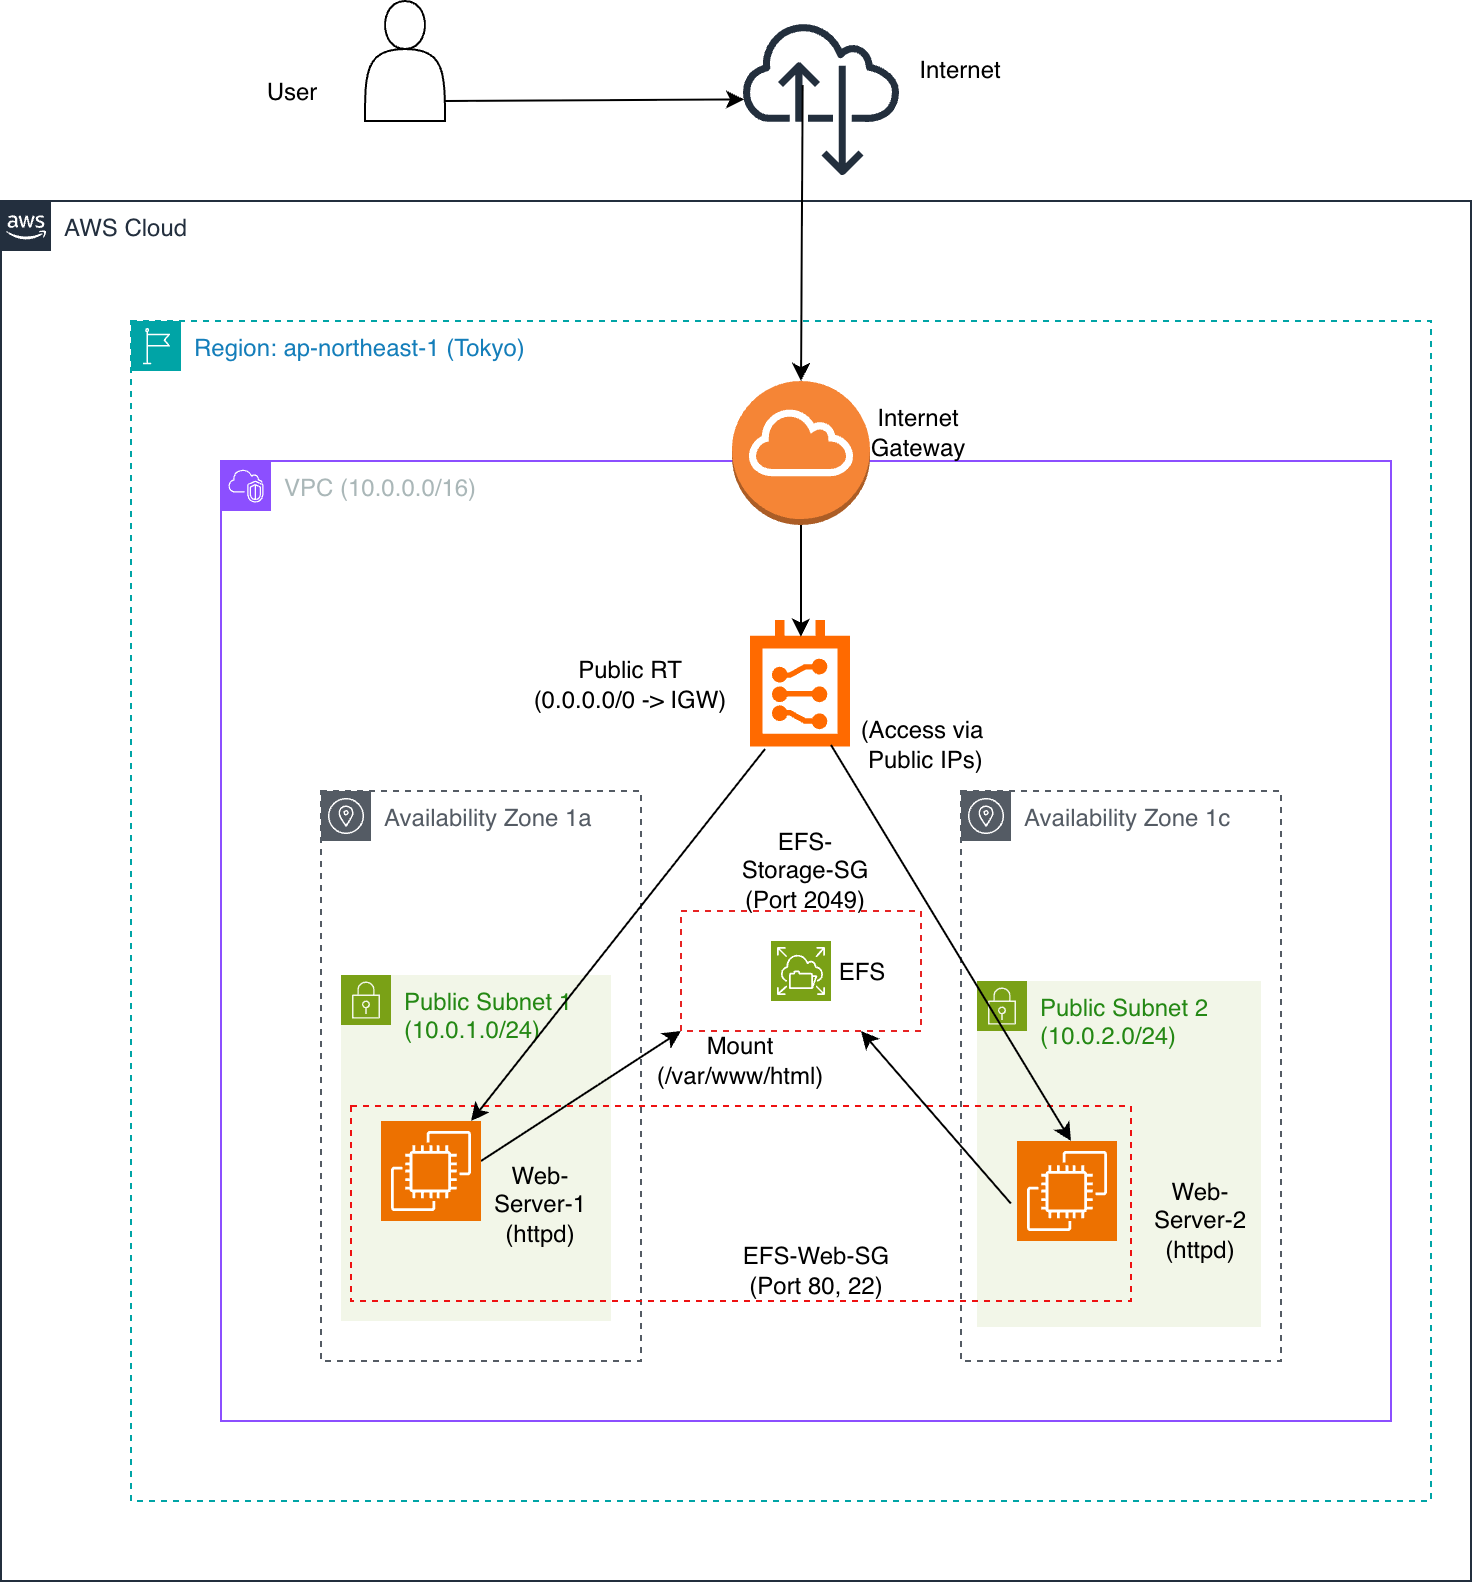

The diagram above was exported from draw.io. Its source (the exported page's mxGraphModel, read from the mxfile embedded in the PNG):
<mxGraphModel dx="1182" dy="815" grid="1" gridSize="10" guides="1" tooltips="1" connect="1" arrows="1" fold="1" page="1" pageScale="1" pageWidth="850" pageHeight="1100" math="0" shadow="0">
  <root>
    <mxCell id="0" />
    <mxCell id="1" parent="0" />
    <mxCell id="HI9TxuwwYGrocsLZV_tl-1" parent="1" style="points=[[0,0],[0.25,0],[0.5,0],[0.75,0],[1,0],[1,0.25],[1,0.5],[1,0.75],[1,1],[0.75,1],[0.5,1],[0.25,1],[0,1],[0,0.75],[0,0.5],[0,0.25]];outlineConnect=0;gradientColor=none;html=1;whiteSpace=wrap;fontSize=12;fontStyle=0;container=1;pointerEvents=0;collapsible=0;recursiveResize=0;shape=mxgraph.aws4.group;grIcon=mxgraph.aws4.group_aws_cloud_alt;strokeColor=#232F3E;fillColor=none;verticalAlign=top;align=left;spacingLeft=30;fontColor=#232F3E;dashed=0;" value="AWS Cloud" vertex="1">
      <mxGeometry height="690" width="735" x="58" y="170" as="geometry" />
    </mxCell>
    <mxCell id="HI9TxuwwYGrocsLZV_tl-2" parent="HI9TxuwwYGrocsLZV_tl-1" style="points=[[0,0],[0.25,0],[0.5,0],[0.75,0],[1,0],[1,0.25],[1,0.5],[1,0.75],[1,1],[0.75,1],[0.5,1],[0.25,1],[0,1],[0,0.75],[0,0.5],[0,0.25]];outlineConnect=0;gradientColor=none;html=1;whiteSpace=wrap;fontSize=12;fontStyle=0;container=1;pointerEvents=0;collapsible=0;recursiveResize=0;shape=mxgraph.aws4.group;grIcon=mxgraph.aws4.group_region;strokeColor=#00A4A6;fillColor=none;verticalAlign=top;align=left;spacingLeft=30;fontColor=#147EBA;dashed=1;" value="Region: ap-northeast-1 (Tokyo)" vertex="1">
      <mxGeometry height="590" width="650" x="65" y="60" as="geometry" />
    </mxCell>
    <mxCell id="HI9TxuwwYGrocsLZV_tl-3" parent="HI9TxuwwYGrocsLZV_tl-2" style="points=[[0,0],[0.25,0],[0.5,0],[0.75,0],[1,0],[1,0.25],[1,0.5],[1,0.75],[1,1],[0.75,1],[0.5,1],[0.25,1],[0,1],[0,0.75],[0,0.5],[0,0.25]];outlineConnect=0;gradientColor=none;html=1;whiteSpace=wrap;fontSize=12;fontStyle=0;container=1;pointerEvents=0;collapsible=0;recursiveResize=0;shape=mxgraph.aws4.group;grIcon=mxgraph.aws4.group_vpc2;strokeColor=#8C4FFF;fillColor=none;verticalAlign=top;align=left;spacingLeft=30;fontColor=#AAB7B8;dashed=0;" value="VPC (10.0.0.0/16)" vertex="1">
      <mxGeometry height="480" width="585" x="45" y="70" as="geometry" />
    </mxCell>
    <mxCell id="HI9TxuwwYGrocsLZV_tl-9" parent="HI9TxuwwYGrocsLZV_tl-3" style="sketch=0;outlineConnect=0;gradientColor=none;html=1;whiteSpace=wrap;fontSize=12;fontStyle=0;shape=mxgraph.aws4.group;grIcon=mxgraph.aws4.group_availability_zone;strokeColor=#545B64;fillColor=none;verticalAlign=top;align=left;spacingLeft=30;fontColor=#545B64;dashed=1;" value="Availability Zone 1c" vertex="1">
      <mxGeometry height="285" width="160" x="370" y="165" as="geometry" />
    </mxCell>
    <mxCell id="HI9TxuwwYGrocsLZV_tl-10" parent="HI9TxuwwYGrocsLZV_tl-3" style="sketch=0;outlineConnect=0;gradientColor=none;html=1;whiteSpace=wrap;fontSize=12;fontStyle=0;shape=mxgraph.aws4.group;grIcon=mxgraph.aws4.group_availability_zone;strokeColor=#545B64;fillColor=none;verticalAlign=top;align=left;spacingLeft=30;fontColor=#545B64;dashed=1;" value="Availability Zone 1a" vertex="1">
      <mxGeometry height="285" width="160" x="50" y="165" as="geometry" />
    </mxCell>
    <mxCell id="HI9TxuwwYGrocsLZV_tl-12" parent="HI9TxuwwYGrocsLZV_tl-3" style="aspect=fixed;html=1;align=center;shadow=0;dashed=0;fillColor=#FF6A00;strokeColor=none;shape=mxgraph.alibaba_cloud.route_table;" value="" vertex="1">
      <mxGeometry height="63.2" width="50" x="265" y="80" as="geometry" />
    </mxCell>
    <mxCell id="xDrwm7YryYBq0JiL0nRn-1" parent="HI9TxuwwYGrocsLZV_tl-3" style="text;html=1;whiteSpace=wrap;strokeColor=none;fillColor=none;align=center;verticalAlign=middle;rounded=0;" value="Public RT (0.0.0.0/0 -&amp;gt; IGW)" vertex="1">
      <mxGeometry height="30" width="100" x="155" y="96.6" as="geometry" />
    </mxCell>
    <mxCell id="xDrwm7YryYBq0JiL0nRn-2" parent="HI9TxuwwYGrocsLZV_tl-3" style="sketch=0;points=[[0,0,0],[0.25,0,0],[0.5,0,0],[0.75,0,0],[1,0,0],[0,1,0],[0.25,1,0],[0.5,1,0],[0.75,1,0],[1,1,0],[0,0.25,0],[0,0.5,0],[0,0.75,0],[1,0.25,0],[1,0.5,0],[1,0.75,0]];outlineConnect=0;fontColor=#232F3E;fillColor=#7AA116;strokeColor=#ffffff;dashed=0;verticalLabelPosition=bottom;verticalAlign=top;align=center;html=1;fontSize=12;fontStyle=0;aspect=fixed;shape=mxgraph.aws4.resourceIcon;resIcon=mxgraph.aws4.elastic_file_system;labelPerimeter=1;" value="" vertex="1">
      <mxGeometry height="30" width="30" x="275" y="240" as="geometry" />
    </mxCell>
    <mxCell id="xDrwm7YryYBq0JiL0nRn-4" parent="HI9TxuwwYGrocsLZV_tl-3" style="points=[[0,0],[0.25,0],[0.5,0],[0.75,0],[1,0],[1,0.25],[1,0.5],[1,0.75],[1,1],[0.75,1],[0.5,1],[0.25,1],[0,1],[0,0.75],[0,0.5],[0,0.25]];outlineConnect=0;gradientColor=none;html=1;whiteSpace=wrap;fontSize=12;fontStyle=0;container=1;pointerEvents=0;collapsible=0;recursiveResize=0;shape=mxgraph.aws4.group;grIcon=mxgraph.aws4.group_security_group;grStroke=0;strokeColor=#7AA116;fillColor=#F2F6E8;verticalAlign=top;align=left;spacingLeft=30;fontColor=#248814;dashed=0;" value="Public Subnet 1 (10.0.1.0/24)" vertex="1">
      <mxGeometry height="173" width="135" x="60" y="257" as="geometry" />
    </mxCell>
    <mxCell id="WKGX08eZz1dzpiFDLRnH-3" parent="xDrwm7YryYBq0JiL0nRn-4" style="text;html=1;whiteSpace=wrap;strokeColor=none;fillColor=none;align=center;verticalAlign=middle;rounded=0;" value="Web-Server-1 (httpd)" vertex="1">
      <mxGeometry height="30" width="60" x="70" y="100" as="geometry" />
    </mxCell>
    <mxCell id="WKGX08eZz1dzpiFDLRnH-10" edge="1" parent="xDrwm7YryYBq0JiL0nRn-4" style="endArrow=classic;html=1;rounded=0;defaultLabelBackgroundColor=gap;entryX=0;entryY=1;entryDx=0;entryDy=0;" target="WKGX08eZz1dzpiFDLRnH-5" value="">
      <mxGeometry height="50" relative="1" width="50" as="geometry">
        <mxPoint x="70" y="93" as="sourcePoint" />
        <mxPoint x="120" y="43" as="targetPoint" />
      </mxGeometry>
    </mxCell>
    <mxCell id="xDrwm7YryYBq0JiL0nRn-6" parent="HI9TxuwwYGrocsLZV_tl-3" style="points=[[0,0],[0.25,0],[0.5,0],[0.75,0],[1,0],[1,0.25],[1,0.5],[1,0.75],[1,1],[0.75,1],[0.5,1],[0.25,1],[0,1],[0,0.75],[0,0.5],[0,0.25]];outlineConnect=0;gradientColor=none;html=1;whiteSpace=wrap;fontSize=12;fontStyle=0;container=1;pointerEvents=0;collapsible=0;recursiveResize=0;shape=mxgraph.aws4.group;grIcon=mxgraph.aws4.group_security_group;grStroke=0;strokeColor=#7AA116;fillColor=#F2F6E8;verticalAlign=top;align=left;spacingLeft=30;fontColor=#248814;dashed=0;" value="Public Subnet 2 (10.0.2.0/24)" vertex="1">
      <mxGeometry height="173" width="142" x="378" y="260" as="geometry" />
    </mxCell>
    <mxCell id="xDrwm7YryYBq0JiL0nRn-7" parent="HI9TxuwwYGrocsLZV_tl-3" style="text;html=1;whiteSpace=wrap;strokeColor=none;fillColor=none;align=center;verticalAlign=middle;rounded=0;" value="EFS-Storage-SG (Port 2049)" vertex="1">
      <mxGeometry height="30" width="69" x="258" y="190" as="geometry" />
    </mxCell>
    <mxCell id="WKGX08eZz1dzpiFDLRnH-1" parent="HI9TxuwwYGrocsLZV_tl-3" style="sketch=0;points=[[0,0,0],[0.25,0,0],[0.5,0,0],[0.75,0,0],[1,0,0],[0,1,0],[0.25,1,0],[0.5,1,0],[0.75,1,0],[1,1,0],[0,0.25,0],[0,0.5,0],[0,0.75,0],[1,0.25,0],[1,0.5,0],[1,0.75,0]];outlineConnect=0;fontColor=#232F3E;fillColor=#ED7100;strokeColor=#ffffff;dashed=0;verticalLabelPosition=bottom;verticalAlign=top;align=center;html=1;fontSize=12;fontStyle=0;aspect=fixed;shape=mxgraph.aws4.resourceIcon;resIcon=mxgraph.aws4.ec2;labelPerimeter=1;" value="" vertex="1">
      <mxGeometry height="50" width="50" x="80" y="330" as="geometry" />
    </mxCell>
    <mxCell id="WKGX08eZz1dzpiFDLRnH-2" parent="HI9TxuwwYGrocsLZV_tl-3" style="sketch=0;points=[[0,0,0],[0.25,0,0],[0.5,0,0],[0.75,0,0],[1,0,0],[0,1,0],[0.25,1,0],[0.5,1,0],[0.75,1,0],[1,1,0],[0,0.25,0],[0,0.5,0],[0,0.75,0],[1,0.25,0],[1,0.5,0],[1,0.75,0]];outlineConnect=0;fontColor=#232F3E;fillColor=#ED7100;strokeColor=#ffffff;dashed=0;verticalLabelPosition=bottom;verticalAlign=top;align=center;html=1;fontSize=12;fontStyle=0;aspect=fixed;shape=mxgraph.aws4.resourceIcon;resIcon=mxgraph.aws4.ec2;labelPerimeter=1;" value="" vertex="1">
      <mxGeometry height="50" width="50" x="398" y="340" as="geometry" />
    </mxCell>
    <mxCell id="WKGX08eZz1dzpiFDLRnH-5" parent="HI9TxuwwYGrocsLZV_tl-3" style="rounded=0;whiteSpace=wrap;html=1;fillColor=none;dashed=1;strokeColor=light-dark(#e72323, #ededed);" value="" vertex="1">
      <mxGeometry height="60" width="120" x="230" y="225" as="geometry" />
    </mxCell>
    <mxCell id="WKGX08eZz1dzpiFDLRnH-7" parent="HI9TxuwwYGrocsLZV_tl-3" style="rounded=0;whiteSpace=wrap;html=1;fillColor=none;dashed=1;strokeColor=light-dark(#ee1111, #ededed);" value="" vertex="1">
      <mxGeometry height="97.5" width="390" x="65" y="322.5" as="geometry" />
    </mxCell>
    <mxCell id="WKGX08eZz1dzpiFDLRnH-4" parent="HI9TxuwwYGrocsLZV_tl-3" style="text;html=1;whiteSpace=wrap;strokeColor=none;fillColor=none;align=center;verticalAlign=middle;rounded=0;" value="Web-Server-2 (httpd)" vertex="1">
      <mxGeometry height="30" width="60" x="460" y="365" as="geometry" />
    </mxCell>
    <mxCell id="WKGX08eZz1dzpiFDLRnH-8" parent="HI9TxuwwYGrocsLZV_tl-3" style="text;html=1;whiteSpace=wrap;strokeColor=none;fillColor=none;align=center;verticalAlign=middle;rounded=0;" value="EFS-Web-SG (Port 80, 22)" vertex="1">
      <mxGeometry height="30" width="84" x="255.5" y="390" as="geometry" />
    </mxCell>
    <mxCell id="WKGX08eZz1dzpiFDLRnH-13" edge="1" parent="HI9TxuwwYGrocsLZV_tl-3" source="WKGX08eZz1dzpiFDLRnH-7" style="endArrow=classic;html=1;rounded=0;defaultLabelBackgroundColor=gap;entryX=0.75;entryY=1;entryDx=0;entryDy=0;exitX=0.846;exitY=0.5;exitDx=0;exitDy=0;exitPerimeter=0;" target="WKGX08eZz1dzpiFDLRnH-5" value="">
      <mxGeometry height="50" relative="1" width="50" as="geometry">
        <mxPoint x="390" y="350" as="sourcePoint" />
        <mxPoint x="440" y="300" as="targetPoint" />
      </mxGeometry>
    </mxCell>
    <mxCell id="WKGX08eZz1dzpiFDLRnH-15" parent="HI9TxuwwYGrocsLZV_tl-3" style="text;html=1;whiteSpace=wrap;strokeColor=none;fillColor=none;align=center;verticalAlign=middle;rounded=0;" value="Mount (/var/www/html)" vertex="1">
      <mxGeometry height="30" width="60" x="230" y="285" as="geometry" />
    </mxCell>
    <mxCell id="HI9TxuwwYGrocsLZV_tl-11" parent="HI9TxuwwYGrocsLZV_tl-3" style="outlineConnect=0;dashed=0;verticalLabelPosition=bottom;verticalAlign=top;align=center;html=1;shape=mxgraph.aws3.internet_gateway;fillColor=#F58536;gradientColor=none;labelPerimeter=1;" value="" vertex="1">
      <mxGeometry height="72" width="69" x="255.5" y="-40" as="geometry" />
    </mxCell>
    <mxCell id="WKGX08eZz1dzpiFDLRnH-19" edge="1" parent="HI9TxuwwYGrocsLZV_tl-3" source="HI9TxuwwYGrocsLZV_tl-11" style="endArrow=classic;html=1;rounded=0;defaultLabelBackgroundColor=gap;entryX=0.5;entryY=0.124;entryDx=0;entryDy=0;entryPerimeter=0;exitX=0.5;exitY=1;exitDx=0;exitDy=0;exitPerimeter=0;" target="HI9TxuwwYGrocsLZV_tl-12" value="">
      <mxGeometry height="50" relative="1" width="50" as="geometry">
        <mxPoint x="295" y="40" as="sourcePoint" />
        <mxPoint x="345" y="-10" as="targetPoint" />
      </mxGeometry>
    </mxCell>
    <mxCell id="WKGX08eZz1dzpiFDLRnH-21" edge="1" parent="HI9TxuwwYGrocsLZV_tl-3" source="HI9TxuwwYGrocsLZV_tl-12" style="endArrow=classic;html=1;rounded=0;defaultLabelBackgroundColor=gap;exitX=0.8;exitY=0.981;exitDx=0;exitDy=0;exitPerimeter=0;entryX=0.923;entryY=0.179;entryDx=0;entryDy=0;entryPerimeter=0;" target="WKGX08eZz1dzpiFDLRnH-7" value="">
      <mxGeometry height="50" relative="1" width="50" as="geometry">
        <mxPoint x="305" y="180" as="sourcePoint" />
        <mxPoint x="355" y="130" as="targetPoint" />
      </mxGeometry>
    </mxCell>
    <mxCell id="WKGX08eZz1dzpiFDLRnH-22" edge="1" parent="HI9TxuwwYGrocsLZV_tl-3" source="HI9TxuwwYGrocsLZV_tl-12" style="endArrow=classic;html=1;rounded=0;defaultLabelBackgroundColor=gap;exitX=0.14;exitY=1.013;exitDx=0;exitDy=0;exitPerimeter=0;entryX=0.154;entryY=0.077;entryDx=0;entryDy=0;entryPerimeter=0;" target="WKGX08eZz1dzpiFDLRnH-7" value="">
      <mxGeometry height="50" relative="1" width="50" as="geometry">
        <mxPoint x="215" y="220" as="sourcePoint" />
        <mxPoint x="265" y="170" as="targetPoint" />
      </mxGeometry>
    </mxCell>
    <mxCell id="LC5Y3VabgxjHvv_yG7lO-4" parent="HI9TxuwwYGrocsLZV_tl-3" style="text;html=1;whiteSpace=wrap;strokeColor=none;fillColor=none;align=center;verticalAlign=middle;rounded=0;" value="EFS" vertex="1">
      <mxGeometry height="30" width="60" x="291" y="241" as="geometry" />
    </mxCell>
    <mxCell id="5sWaIb-k1WYgZOOCzQnX-2" parent="HI9TxuwwYGrocsLZV_tl-3" style="text;html=1;whiteSpace=wrap;strokeColor=none;fillColor=none;align=center;verticalAlign=middle;rounded=0;" value="(Access via&lt;div&gt;&amp;nbsp;Public IPs)&lt;/div&gt;" vertex="1">
      <mxGeometry height="30" width="120" x="291" y="126.6" as="geometry" />
    </mxCell>
    <mxCell id="LC5Y3VabgxjHvv_yG7lO-3" parent="HI9TxuwwYGrocsLZV_tl-2" style="text;html=1;whiteSpace=wrap;strokeColor=none;fillColor=none;align=center;verticalAlign=middle;rounded=0;" value="Internet Gateway" vertex="1">
      <mxGeometry height="30" width="60" x="364" y="41" as="geometry" />
    </mxCell>
    <mxCell id="KsIZ9gVSTE0kfNEqd6YR-1" parent="1" style="shape=actor;whiteSpace=wrap;html=1;" value="" vertex="1">
      <mxGeometry height="60" width="40" x="240" y="70" as="geometry" />
    </mxCell>
    <mxCell id="KsIZ9gVSTE0kfNEqd6YR-2" parent="1" style="sketch=0;outlineConnect=0;fontColor=#232F3E;gradientColor=none;fillColor=#232F3D;strokeColor=none;dashed=0;verticalLabelPosition=bottom;verticalAlign=top;align=center;html=1;fontSize=12;fontStyle=0;aspect=fixed;pointerEvents=1;shape=mxgraph.aws4.internet_alt22;labelPerimeter=1;" value="" vertex="1">
      <mxGeometry height="78" width="78" x="429.5" y="80" as="geometry" />
    </mxCell>
    <mxCell id="t5Obb2Vnb49bhOBWk10J-1" edge="1" parent="1" source="KsIZ9gVSTE0kfNEqd6YR-2" style="endArrow=classic;html=1;rounded=0;defaultLabelBackgroundColor=gap;entryX=0.5;entryY=0;entryDx=0;entryDy=0;entryPerimeter=0;exitX=0.376;exitY=0.41;exitDx=0;exitDy=0;exitPerimeter=0;" target="HI9TxuwwYGrocsLZV_tl-11" value="">
      <mxGeometry height="50" relative="1" width="50" as="geometry">
        <mxPoint x="450" y="140" as="sourcePoint" />
        <mxPoint x="500" y="90" as="targetPoint" />
      </mxGeometry>
    </mxCell>
    <mxCell id="t5Obb2Vnb49bhOBWk10J-3" edge="1" parent="1" style="endArrow=classic;html=1;rounded=0;defaultLabelBackgroundColor=gap;" target="KsIZ9gVSTE0kfNEqd6YR-2" value="">
      <mxGeometry height="50" relative="1" width="50" as="geometry">
        <mxPoint x="280" y="120" as="sourcePoint" />
        <mxPoint x="330" y="70" as="targetPoint" />
      </mxGeometry>
    </mxCell>
    <mxCell id="LC5Y3VabgxjHvv_yG7lO-1" parent="1" style="text;html=1;whiteSpace=wrap;strokeColor=none;fillColor=none;align=center;verticalAlign=middle;rounded=0;" value="User" vertex="1">
      <mxGeometry height="30" width="60" x="174" y="101" as="geometry" />
    </mxCell>
    <mxCell id="LC5Y3VabgxjHvv_yG7lO-2" parent="1" style="text;html=1;whiteSpace=wrap;strokeColor=none;fillColor=none;align=center;verticalAlign=middle;rounded=0;" value="Internet" vertex="1">
      <mxGeometry height="30" width="60" x="508" y="90" as="geometry" />
    </mxCell>
  </root>
</mxGraphModel>